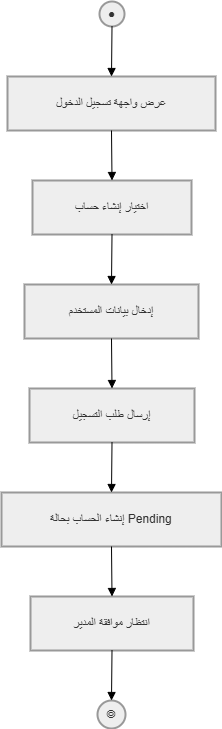

The diagram above was exported from draw.io. Its source (the exported page's mxGraphModel, read from the mxfile embedded in the PNG):
<mxGraphModel dx="3033" dy="1825" grid="1" gridSize="10" guides="1" tooltips="1" connect="1" arrows="1" fold="1" page="1" pageScale="1" pageWidth="850" pageHeight="1100" math="0" shadow="0">
  <root>
    <mxCell id="0" />
    <mxCell id="1" parent="0" />
    <mxCell id="obWhr5NGefyxn13rMV1t-18" parent="1" style="ellipse;aspect=fixed;strokeWidth=2;whiteSpace=wrap;fillColor=light-dark(#eeeeee,#1f2020);strokeColor=light-dark(#999999,#cccccc);fontColor=light-dark(#333333,#cccccc);" value="●" vertex="1">
      <mxGeometry height="25" width="25" x="118" y="20" as="geometry" />
    </mxCell>
    <mxCell id="obWhr5NGefyxn13rMV1t-19" parent="1" style="whiteSpace=wrap;strokeWidth=2;fillColor=light-dark(#eeeeee,#1f2020);strokeColor=light-dark(#999999,#cccccc);fontColor=light-dark(#333333,#cccccc);" value="عرض واجهة تسجيل الدخول" vertex="1">
      <mxGeometry height="54" width="208" x="26" y="95" as="geometry" />
    </mxCell>
    <mxCell id="obWhr5NGefyxn13rMV1t-20" parent="1" style="whiteSpace=wrap;strokeWidth=2;fillColor=light-dark(#eeeeee,#1f2020);strokeColor=light-dark(#999999,#cccccc);fontColor=light-dark(#333333,#cccccc);" value="اختيار إنشاء حساب" vertex="1">
      <mxGeometry height="54" width="159" x="51" y="199" as="geometry" />
    </mxCell>
    <mxCell id="obWhr5NGefyxn13rMV1t-21" parent="1" style="whiteSpace=wrap;strokeWidth=2;fillColor=light-dark(#eeeeee,#1f2020);strokeColor=light-dark(#999999,#cccccc);fontColor=light-dark(#333333,#cccccc);" value="إدخال بيانات المستخدم" vertex="1">
      <mxGeometry height="54" width="174" x="43" y="303" as="geometry" />
    </mxCell>
    <mxCell id="obWhr5NGefyxn13rMV1t-22" parent="1" style="whiteSpace=wrap;strokeWidth=2;fillColor=light-dark(#eeeeee,#1f2020);strokeColor=light-dark(#999999,#cccccc);fontColor=light-dark(#333333,#cccccc);" value="إرسال طلب التسجيل" vertex="1">
      <mxGeometry height="54" width="165" x="48" y="407" as="geometry" />
    </mxCell>
    <mxCell id="obWhr5NGefyxn13rMV1t-23" parent="1" style="whiteSpace=wrap;strokeWidth=2;fillColor=light-dark(#eeeeee,#1f2020);strokeColor=light-dark(#999999,#cccccc);fontColor=light-dark(#333333,#cccccc);" value="إنشاء الحساب بحالة Pending" vertex="1">
      <mxGeometry height="54" width="220" x="20" y="511" as="geometry" />
    </mxCell>
    <mxCell id="obWhr5NGefyxn13rMV1t-24" parent="1" style="whiteSpace=wrap;strokeWidth=2;fillColor=light-dark(#eeeeee,#1f2020);strokeColor=light-dark(#999999,#cccccc);fontColor=light-dark(#333333,#cccccc);" value="انتظار موافقة المدير" vertex="1">
      <mxGeometry height="54" width="163" x="49" y="615" as="geometry" />
    </mxCell>
    <mxCell id="obWhr5NGefyxn13rMV1t-25" parent="1" style="ellipse;aspect=fixed;strokeWidth=2;whiteSpace=wrap;fillColor=light-dark(#eeeeee,#1f2020);strokeColor=light-dark(#999999,#cccccc);fontColor=light-dark(#333333,#cccccc);" value="◎" vertex="1">
      <mxGeometry height="28" width="28" x="116" y="719" as="geometry" />
    </mxCell>
    <mxCell id="obWhr5NGefyxn13rMV1t-26" edge="1" parent="1" source="obWhr5NGefyxn13rMV1t-18" style="curved=1;startArrow=none;endArrow=block;exitX=0.49;exitY=0.99;entryX=0.5;entryY=-0.01;rounded=0;" target="obWhr5NGefyxn13rMV1t-19" value="">
      <mxGeometry relative="1" as="geometry">
        <Array as="points" />
      </mxGeometry>
    </mxCell>
    <mxCell id="obWhr5NGefyxn13rMV1t-27" edge="1" parent="1" source="obWhr5NGefyxn13rMV1t-19" style="curved=1;startArrow=none;endArrow=block;exitX=0.5;exitY=0.99;entryX=0.5;entryY=-0.01;rounded=0;" target="obWhr5NGefyxn13rMV1t-20" value="">
      <mxGeometry relative="1" as="geometry">
        <Array as="points" />
      </mxGeometry>
    </mxCell>
    <mxCell id="obWhr5NGefyxn13rMV1t-28" edge="1" parent="1" source="obWhr5NGefyxn13rMV1t-20" style="curved=1;startArrow=none;endArrow=block;exitX=0.5;exitY=0.99;entryX=0.5;entryY=-0.01;rounded=0;" target="obWhr5NGefyxn13rMV1t-21" value="">
      <mxGeometry relative="1" as="geometry">
        <Array as="points" />
      </mxGeometry>
    </mxCell>
    <mxCell id="obWhr5NGefyxn13rMV1t-29" edge="1" parent="1" source="obWhr5NGefyxn13rMV1t-21" style="curved=1;startArrow=none;endArrow=block;exitX=0.5;exitY=0.99;entryX=0.5;entryY=-0.01;rounded=0;" target="obWhr5NGefyxn13rMV1t-22" value="">
      <mxGeometry relative="1" as="geometry">
        <Array as="points" />
      </mxGeometry>
    </mxCell>
    <mxCell id="obWhr5NGefyxn13rMV1t-30" edge="1" parent="1" source="obWhr5NGefyxn13rMV1t-22" style="curved=1;startArrow=none;endArrow=block;exitX=0.5;exitY=0.99;entryX=0.5;entryY=-0.01;rounded=0;" target="obWhr5NGefyxn13rMV1t-23" value="">
      <mxGeometry relative="1" as="geometry">
        <Array as="points" />
      </mxGeometry>
    </mxCell>
    <mxCell id="obWhr5NGefyxn13rMV1t-31" edge="1" parent="1" source="obWhr5NGefyxn13rMV1t-23" style="curved=1;startArrow=none;endArrow=block;exitX=0.5;exitY=0.99;entryX=0.5;entryY=-0.01;rounded=0;" target="obWhr5NGefyxn13rMV1t-24" value="">
      <mxGeometry relative="1" as="geometry">
        <Array as="points" />
      </mxGeometry>
    </mxCell>
    <mxCell id="obWhr5NGefyxn13rMV1t-32" edge="1" parent="1" source="obWhr5NGefyxn13rMV1t-24" style="curved=1;startArrow=none;endArrow=block;exitX=0.5;exitY=0.99;entryX=0.51;entryY=-0.01;rounded=0;" target="obWhr5NGefyxn13rMV1t-25" value="">
      <mxGeometry relative="1" as="geometry">
        <Array as="points" />
      </mxGeometry>
    </mxCell>
  </root>
</mxGraphModel>